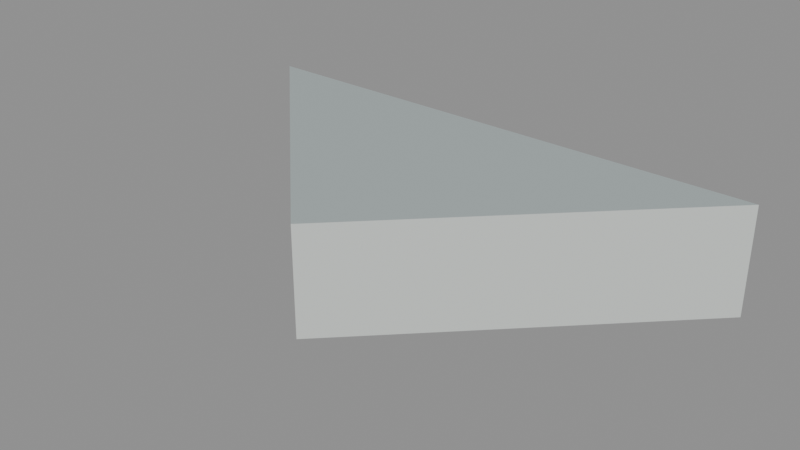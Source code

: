 # Source: floor_tri_3_5_7.blend  (saved by Blender 5.2.45; exported with 4.5.12 LTS)
import bpy
from mathutils import Matrix  # noqa: F401  (used for matrix-valued properties, if any)

bpy.ops.wm.read_factory_settings(use_empty=True)
scene = bpy.context.scene
scene.name = 'floor_tri_3_5_7'

# ---- materials (node trees are filled in below, after node groups)
mat_paint_surface = bpy.data.materials.new('Paint_Surface')
mat_paint_surface.diffuse_color = (0.48, 0.55, 0.55, 1.0)
mat_paint_fascia = bpy.data.materials.new('Paint_Fascia')
mat_paint_fascia.diffuse_color = (0.74, 0.78, 0.75, 1.0)
mat_paint_underside = bpy.data.materials.new('Paint_Underside')
mat_paint_underside.diffuse_color = (0.74, 0.78, 0.75, 1.0)

# ---- material node trees
mat_paint_surface.use_nodes = True; mat_paint_surface.node_tree.nodes.clear()
_N = mat_paint_surface.node_tree.nodes; _L = mat_paint_surface.node_tree.links
n0 = _N.new('ShaderNodeBsdfPrincipled'); n0.name = 'Principled BSDF'; n0.location = (-200, 100)
n0.inputs[0].default_value = (0.48, 0.55, 0.55, 1.0)
n0.inputs[1].default_value = 0.25
n0.inputs[2].default_value = 0.48
n0.inputs[10].default_value = 0.005
n1 = _N.new('ShaderNodeOutputMaterial'); n1.name = 'Material Output'; n1.location = (200, 100)
_L.new(n0.outputs[0], n1.inputs[0])
n1.is_active_output = True
mat_paint_fascia.use_nodes = True; mat_paint_fascia.node_tree.nodes.clear()
_N = mat_paint_fascia.node_tree.nodes; _L = mat_paint_fascia.node_tree.links
n0 = _N.new('ShaderNodeBsdfPrincipled'); n0.name = 'Principled BSDF'; n0.location = (-200, 100)
n0.inputs[0].default_value = (0.74, 0.78, 0.75, 1.0)
n0.inputs[1].default_value = 0.25
n0.inputs[2].default_value = 0.48
n0.inputs[10].default_value = 0.005
n1 = _N.new('ShaderNodeOutputMaterial'); n1.name = 'Material Output'; n1.location = (200, 100)
_L.new(n0.outputs[0], n1.inputs[0])
n1.is_active_output = True
mat_paint_underside.use_nodes = True; mat_paint_underside.node_tree.nodes.clear()
_N = mat_paint_underside.node_tree.nodes; _L = mat_paint_underside.node_tree.links
n0 = _N.new('ShaderNodeBsdfPrincipled'); n0.name = 'Principled BSDF'; n0.location = (-200, 100)
n0.inputs[0].default_value = (0.74, 0.78, 0.75, 1.0)
n0.inputs[1].default_value = 0.25
n0.inputs[2].default_value = 0.48
n0.inputs[10].default_value = 0.005
n1 = _N.new('ShaderNodeOutputMaterial'); n1.name = 'Material Output'; n1.location = (200, 100)
_L.new(n0.outputs[0], n1.inputs[0])
n1.is_active_output = True

# ---- meshes
me_floor_tri_3_5_7 = bpy.data.meshes.new('floor_tri_3_5_7')
me_floor_tri_3_5_7.from_pydata([(0.5, -0.25, -0.1), (0.25, -0.5, -0.1), (0.0, -0.25, -0.1), (0.5, -0.25, 0.0), (0.25, -0.5, 0.0), (0.0, -0.25, 0.0)], [], [(0, 1, 2), (5, 4, 3), (0, 3, 4, 1), (1, 4, 5, 2), (2, 5, 3, 0)])
me_floor_tri_3_5_7.polygons.foreach_set('material_index', [2, 0, 1, 1, 1])
_uv = me_floor_tri_3_5_7.uv_layers.new(name='UVMap')
_uv.uv.foreach_set('vector', [0.5, -0.25, 0.25, -0.5, 0.0, -0.25, 0.0, -0.25, 0.25, -0.5, 0.5, -0.25, -0.25, -0.1, -0.25, 0.0, -0.5, 0.0, -0.5, -0.1, -0.5, -0.1, -0.5, 0.0, -0.25, 0.0, -0.25, -0.1, 0.0, -0.1, 0.0, 0.0, 0.5, 0.0, 0.5, -0.1])
me_floor_tri_3_5_7.materials.append(mat_paint_surface)
me_floor_tri_3_5_7.materials.append(mat_paint_fascia)
me_floor_tri_3_5_7.materials.append(mat_paint_underside)
me_floor_tri_3_5_7.update()

# ---- objects
ob_floor_tri_3_5_7 = bpy.data.objects.new('floor_tri_3_5_7', me_floor_tri_3_5_7)

# ---- transforms, parenting, visibility, modifiers, constraints
ob_floor_tri_3_5_7.location = (0.0, 0.0, 0.0)

# ---- collection membership
scene.collection.objects.link(ob_floor_tri_3_5_7)

# ---- scene / render settings (as saved in the file)
scene.frame_start = 1; scene.frame_end = 250; scene.frame_set(1)
scene.render.engine = 'BLENDER_EEVEE_NEXT'
scene.render.image_settings.exr_codec = 'NONE'
scene.render.use_bake_clear = False
scene.render.bake_margin = 0
scene.render.bake_bias = 0.0
scene.render.bake_samples = 0
scene.render.simplify_subdivision_render = 0
scene.render.simplify_child_particles_render = 0.0
scene.render.compositor_device = 'GPU'
scene.eevee.use_volume_custom_range = False
scene.eevee.gtao_distance = 0.0
scene.eevee.use_fast_gi = False
scene.eevee.fast_gi_thickness_near = 0.1
scene.eevee.fast_gi_thickness_far = 0.0
scene.eevee.ray_tracing_options.screen_trace_thickness = 0.1
bpy.context.view_layer.update()

# ---- added for rendering (the .blend has no active camera and no usable light): camera, sun + grey world if the file has none
cam_auto = bpy.data.cameras.new('AutoCamera')
cam_auto.lens = 50.0
cam_auto.sensor_width = 36.0
cam_auto.clip_end = 1000.0
ob_auto_camera = bpy.data.objects.new('AutoCamera', cam_auto)
scene.collection.objects.link(ob_auto_camera)
ob_auto_camera.location = (0.775427, -1.00551, 0.370341)
ob_auto_camera.rotation_euler = (1.09748, -7.21219e-08, 0.694738)
scene.camera = ob_auto_camera
light_auto_sun = bpy.data.lights.new('AutoSun', 'SUN')
light_auto_sun.energy = 3.0
light_auto_sun.angle = 0.0523599
ob_auto_sun = bpy.data.objects.new('AutoSun', light_auto_sun)
scene.collection.objects.link(ob_auto_sun)
ob_auto_sun.rotation_euler = (0.872665, 0.174533, 0.523599)
if scene.world is None:
    world_auto = bpy.data.worlds.new('AutoWorld')
    world_auto.color = (0.3, 0.3, 0.3)
    scene.world = world_auto
bpy.context.view_layer.update()

